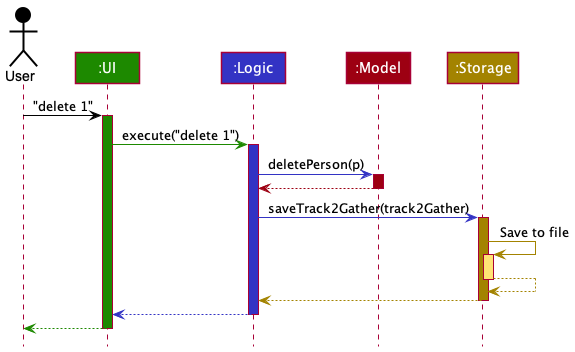

The diagram above was rendered by PlantUML. Its source (embedded in the PNG):
@startuml
!include style.puml

Actor User as user USER_COLOR
Participant ":UI" as ui UI_COLOR
Participant ":Logic" as logic LOGIC_COLOR
Participant ":Model" as model MODEL_COLOR
Participant ":Storage" as storage STORAGE_COLOR

user -[USER_COLOR]> ui : "delete 1"
activate ui UI_COLOR

ui -[UI_COLOR]> logic : execute("delete 1")
activate logic LOGIC_COLOR

logic -[LOGIC_COLOR]> model : deletePerson(p)
activate model MODEL_COLOR

model -[MODEL_COLOR]-> logic
deactivate model

logic -[LOGIC_COLOR]> storage : saveTrack2Gather(track2Gather)
activate storage STORAGE_COLOR

storage -[STORAGE_COLOR]> storage : Save to file
activate storage STORAGE_COLOR_T1
storage --[STORAGE_COLOR]> storage
deactivate storage

storage --[STORAGE_COLOR]> logic
deactivate storage

logic --[LOGIC_COLOR]> ui
deactivate logic

ui--[UI_COLOR]> user
deactivate ui
@enduml